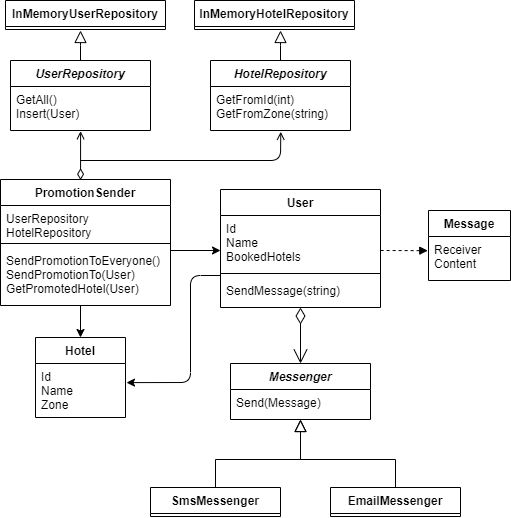

The diagram above was exported from draw.io. Its source (the exported page's mxGraphModel, read from the mxfile embedded in the PNG):
<mxGraphModel dx="1422" dy="774" grid="1" gridSize="10" guides="1" tooltips="1" connect="1" arrows="1" fold="1" page="1" pageScale="1" pageWidth="827" pageHeight="1169" math="0" shadow="0">
  <root>
    <mxCell id="WIyWlLk6GJQsqaUBKTNV-0" />
    <mxCell id="WIyWlLk6GJQsqaUBKTNV-1" parent="WIyWlLk6GJQsqaUBKTNV-0" />
    <mxCell id="zkfFHV4jXpPFQw0GAbJ--0" value="Messenger" style="swimlane;fontStyle=3;align=center;verticalAlign=top;childLayout=stackLayout;horizontal=1;startSize=26;horizontalStack=0;resizeParent=1;resizeLast=0;collapsible=1;marginBottom=0;rounded=0;shadow=0;strokeWidth=1;" parent="WIyWlLk6GJQsqaUBKTNV-1" vertex="1">
      <mxGeometry x="450" y="473" width="140" height="56" as="geometry">
        <mxRectangle x="230" y="140" width="160" height="26" as="alternateBounds" />
      </mxGeometry>
    </mxCell>
    <mxCell id="zkfFHV4jXpPFQw0GAbJ--1" value="Send(Message)" style="text;align=left;verticalAlign=top;spacingLeft=4;spacingRight=4;overflow=hidden;rotatable=0;points=[[0,0.5],[1,0.5]];portConstraint=eastwest;" parent="zkfFHV4jXpPFQw0GAbJ--0" vertex="1">
      <mxGeometry y="26" width="140" height="26" as="geometry" />
    </mxCell>
    <mxCell id="zkfFHV4jXpPFQw0GAbJ--6" value="SmsMessenger" style="swimlane;fontStyle=1;align=center;verticalAlign=top;childLayout=stackLayout;horizontal=1;startSize=26;horizontalStack=0;resizeParent=1;resizeLast=0;collapsible=1;marginBottom=0;rounded=0;shadow=0;strokeWidth=1;" parent="WIyWlLk6GJQsqaUBKTNV-1" vertex="1">
      <mxGeometry x="370" y="597" width="130" height="29" as="geometry">
        <mxRectangle x="130" y="380" width="160" height="26" as="alternateBounds" />
      </mxGeometry>
    </mxCell>
    <mxCell id="zkfFHV4jXpPFQw0GAbJ--12" value="" style="endArrow=block;endSize=10;endFill=0;shadow=0;strokeWidth=1;rounded=0;edgeStyle=elbowEdgeStyle;elbow=vertical;" parent="WIyWlLk6GJQsqaUBKTNV-1" source="zkfFHV4jXpPFQw0GAbJ--6" target="zkfFHV4jXpPFQw0GAbJ--0" edge="1">
      <mxGeometry width="160" relative="1" as="geometry">
        <mxPoint x="420" y="556" as="sourcePoint" />
        <mxPoint x="420" y="556" as="targetPoint" />
        <Array as="points">
          <mxPoint x="520" y="569" />
        </Array>
      </mxGeometry>
    </mxCell>
    <mxCell id="zkfFHV4jXpPFQw0GAbJ--13" value="EmailMessenger" style="swimlane;fontStyle=1;align=center;verticalAlign=top;childLayout=stackLayout;horizontal=1;startSize=26;horizontalStack=0;resizeParent=1;resizeLast=0;collapsible=1;marginBottom=0;rounded=0;shadow=0;strokeWidth=1;" parent="WIyWlLk6GJQsqaUBKTNV-1" vertex="1">
      <mxGeometry x="550" y="597" width="130" height="29" as="geometry">
        <mxRectangle x="340" y="380" width="170" height="26" as="alternateBounds" />
      </mxGeometry>
    </mxCell>
    <mxCell id="zkfFHV4jXpPFQw0GAbJ--16" value="" style="endArrow=block;endSize=10;endFill=0;shadow=0;strokeWidth=1;rounded=0;edgeStyle=elbowEdgeStyle;elbow=vertical;" parent="WIyWlLk6GJQsqaUBKTNV-1" source="zkfFHV4jXpPFQw0GAbJ--13" target="zkfFHV4jXpPFQw0GAbJ--0" edge="1">
      <mxGeometry width="160" relative="1" as="geometry">
        <mxPoint x="430" y="726" as="sourcePoint" />
        <mxPoint x="530" y="624" as="targetPoint" />
        <Array as="points">
          <mxPoint x="520" y="569" />
          <mxPoint x="540" y="583" />
        </Array>
      </mxGeometry>
    </mxCell>
    <mxCell id="9dXY7JtyCG0k46pjMk4s-3" value="" style="endArrow=open;html=1;endSize=12;startArrow=diamondThin;startSize=14;startFill=0;edgeStyle=orthogonalEdgeStyle;align=left;verticalAlign=bottom;exitX=0.5;exitY=1;exitDx=0;exitDy=0;entryX=0.5;entryY=0;entryDx=0;entryDy=0;" parent="WIyWlLk6GJQsqaUBKTNV-1" source="9dXY7JtyCG0k46pjMk4s-20" target="zkfFHV4jXpPFQw0GAbJ--0" edge="1">
      <mxGeometry x="-1" y="3" relative="1" as="geometry">
        <mxPoint x="520.0000000000002" y="401" as="sourcePoint" />
        <mxPoint x="550" y="436" as="targetPoint" />
      </mxGeometry>
    </mxCell>
    <mxCell id="9dXY7JtyCG0k46pjMk4s-4" value="" style="endArrow=none;dashed=1;html=1;startArrow=block;startFill=1;exitX=-0.009;exitY=0.299;exitDx=0;exitDy=0;exitPerimeter=0;entryX=1;entryY=0.5;entryDx=0;entryDy=0;" parent="WIyWlLk6GJQsqaUBKTNV-1" edge="1">
      <mxGeometry width="50" height="50" relative="1" as="geometry">
        <mxPoint x="647.2620000000002" y="360.15599999999995" as="sourcePoint" />
        <mxPoint x="600.0000000000002" y="360" as="targetPoint" />
      </mxGeometry>
    </mxCell>
    <mxCell id="9dXY7JtyCG0k46pjMk4s-5" value="Message" style="swimlane;fontStyle=1;align=center;verticalAlign=top;childLayout=stackLayout;horizontal=1;startSize=26;horizontalStack=0;resizeParent=1;resizeLast=0;collapsible=1;marginBottom=0;rounded=0;shadow=0;strokeWidth=1;" parent="WIyWlLk6GJQsqaUBKTNV-1" vertex="1">
      <mxGeometry x="648" y="320" width="82" height="70" as="geometry">
        <mxRectangle x="230" y="140" width="160" height="26" as="alternateBounds" />
      </mxGeometry>
    </mxCell>
    <mxCell id="9dXY7JtyCG0k46pjMk4s-6" value="Receiver&#10;Content" style="text;align=left;verticalAlign=top;spacingLeft=4;spacingRight=4;overflow=hidden;rotatable=0;points=[[0,0.5],[1,0.5]];portConstraint=eastwest;" parent="9dXY7JtyCG0k46pjMk4s-5" vertex="1">
      <mxGeometry y="26" width="82" height="44" as="geometry" />
    </mxCell>
    <mxCell id="9dXY7JtyCG0k46pjMk4s-16" value="Hotel" style="swimlane;fontStyle=1;align=center;verticalAlign=top;childLayout=stackLayout;horizontal=1;startSize=26;horizontalStack=0;resizeParent=1;resizeLast=0;collapsible=1;marginBottom=0;rounded=0;shadow=0;strokeWidth=1;" parent="WIyWlLk6GJQsqaUBKTNV-1" vertex="1">
      <mxGeometry x="255" y="447" width="90" height="80" as="geometry">
        <mxRectangle x="230" y="140" width="160" height="26" as="alternateBounds" />
      </mxGeometry>
    </mxCell>
    <mxCell id="9dXY7JtyCG0k46pjMk4s-17" value="Id&#10;Name&#10;Zone" style="text;align=left;verticalAlign=top;spacingLeft=4;spacingRight=4;overflow=hidden;rotatable=0;points=[[0,0.5],[1,0.5]];portConstraint=eastwest;" parent="9dXY7JtyCG0k46pjMk4s-16" vertex="1">
      <mxGeometry y="26" width="90" height="54" as="geometry" />
    </mxCell>
    <mxCell id="9dXY7JtyCG0k46pjMk4s-20" value="User" style="swimlane;fontStyle=1;align=center;verticalAlign=top;childLayout=stackLayout;horizontal=1;startSize=26;horizontalStack=0;resizeParent=1;resizeLast=0;collapsible=1;marginBottom=0;rounded=0;shadow=0;strokeWidth=1;fontSize=12;" parent="WIyWlLk6GJQsqaUBKTNV-1" vertex="1">
      <mxGeometry x="440" y="299" width="160" height="118" as="geometry">
        <mxRectangle x="550" y="140" width="160" height="26" as="alternateBounds" />
      </mxGeometry>
    </mxCell>
    <mxCell id="9dXY7JtyCG0k46pjMk4s-21" value="Id" style="text;align=left;verticalAlign=top;spacingLeft=4;spacingRight=4;overflow=hidden;rotatable=0;points=[[0,0.5],[1,0.5]];portConstraint=eastwest;fontSize=12;" parent="9dXY7JtyCG0k46pjMk4s-20" vertex="1">
      <mxGeometry y="26" width="160" height="14" as="geometry" />
    </mxCell>
    <mxCell id="9dXY7JtyCG0k46pjMk4s-22" value="Name&#10;BookedHotels" style="text;align=left;verticalAlign=top;spacingLeft=4;spacingRight=4;overflow=hidden;rotatable=0;points=[[0,0.5],[1,0.5]];portConstraint=eastwest;rounded=0;shadow=0;html=0;" parent="9dXY7JtyCG0k46pjMk4s-20" vertex="1">
      <mxGeometry y="40" width="160" height="40" as="geometry" />
    </mxCell>
    <mxCell id="9dXY7JtyCG0k46pjMk4s-26" value="" style="line;html=1;strokeWidth=1;align=left;verticalAlign=middle;spacingTop=-1;spacingLeft=3;spacingRight=3;rotatable=0;labelPosition=right;points=[];portConstraint=eastwest;" parent="9dXY7JtyCG0k46pjMk4s-20" vertex="1">
      <mxGeometry y="80" width="160" height="8" as="geometry" />
    </mxCell>
    <mxCell id="9dXY7JtyCG0k46pjMk4s-27" value="SendMessage(string)" style="text;align=left;verticalAlign=top;spacingLeft=4;spacingRight=4;overflow=hidden;rotatable=0;points=[[0,0.5],[1,0.5]];portConstraint=eastwest;" parent="9dXY7JtyCG0k46pjMk4s-20" vertex="1">
      <mxGeometry y="88" width="160" height="20" as="geometry" />
    </mxCell>
    <mxCell id="9dXY7JtyCG0k46pjMk4s-29" value="" style="endArrow=classic;html=1;fontSize=12;" parent="WIyWlLk6GJQsqaUBKTNV-1" edge="1">
      <mxGeometry width="50" height="50" relative="1" as="geometry">
        <mxPoint x="390" y="360" as="sourcePoint" />
        <mxPoint x="440" y="360" as="targetPoint" />
      </mxGeometry>
    </mxCell>
    <mxCell id="9dXY7JtyCG0k46pjMk4s-30" value="" style="endArrow=classic;html=1;fontSize=12;entryX=0.5;entryY=0;entryDx=0;entryDy=0;" parent="WIyWlLk6GJQsqaUBKTNV-1" target="9dXY7JtyCG0k46pjMk4s-16" edge="1">
      <mxGeometry width="50" height="50" relative="1" as="geometry">
        <mxPoint x="300" y="415" as="sourcePoint" />
        <mxPoint x="165" y="421" as="targetPoint" />
      </mxGeometry>
    </mxCell>
    <mxCell id="So17BtltRGeg8YEkB7k3-0" value="UserRepository" style="swimlane;fontStyle=3;align=center;verticalAlign=top;childLayout=stackLayout;horizontal=1;startSize=26;horizontalStack=0;resizeParent=1;resizeLast=0;collapsible=1;marginBottom=0;rounded=0;shadow=0;strokeWidth=1;" vertex="1" parent="WIyWlLk6GJQsqaUBKTNV-1">
      <mxGeometry x="230" y="170" width="140" height="70" as="geometry">
        <mxRectangle x="230" y="140" width="160" height="26" as="alternateBounds" />
      </mxGeometry>
    </mxCell>
    <mxCell id="So17BtltRGeg8YEkB7k3-1" value="GetAll()&#10;Insert(User)" style="text;align=left;verticalAlign=top;spacingLeft=4;spacingRight=4;overflow=hidden;rotatable=0;points=[[0,0.5],[1,0.5]];portConstraint=eastwest;" vertex="1" parent="So17BtltRGeg8YEkB7k3-0">
      <mxGeometry y="26" width="140" height="44" as="geometry" />
    </mxCell>
    <mxCell id="So17BtltRGeg8YEkB7k3-2" value="HotelRepository" style="swimlane;fontStyle=3;align=center;verticalAlign=top;childLayout=stackLayout;horizontal=1;startSize=26;horizontalStack=0;resizeParent=1;resizeLast=0;collapsible=1;marginBottom=0;rounded=0;shadow=0;strokeWidth=1;" vertex="1" parent="WIyWlLk6GJQsqaUBKTNV-1">
      <mxGeometry x="430" y="170" width="140" height="70" as="geometry">
        <mxRectangle x="230" y="140" width="160" height="26" as="alternateBounds" />
      </mxGeometry>
    </mxCell>
    <mxCell id="So17BtltRGeg8YEkB7k3-3" value="GetFromId(int)&#10;GetFromZone(string)" style="text;align=left;verticalAlign=top;spacingLeft=4;spacingRight=4;overflow=hidden;rotatable=0;points=[[0,0.5],[1,0.5]];portConstraint=eastwest;" vertex="1" parent="So17BtltRGeg8YEkB7k3-2">
      <mxGeometry y="26" width="140" height="44" as="geometry" />
    </mxCell>
    <mxCell id="So17BtltRGeg8YEkB7k3-5" value="" style="endArrow=open;html=1;fontSize=12;entryX=0.522;entryY=1.016;entryDx=0;entryDy=0;entryPerimeter=0;startArrow=diamondThin;startFill=0;targetPerimeterSpacing=0;strokeWidth=1;endSize=6;startSize=9;exitX=0.471;exitY=0.005;exitDx=0;exitDy=0;exitPerimeter=0;endFill=0;" edge="1" parent="WIyWlLk6GJQsqaUBKTNV-1" source="So17BtltRGeg8YEkB7k3-12">
      <mxGeometry width="50" height="50" relative="1" as="geometry">
        <mxPoint x="300" y="288" as="sourcePoint" />
        <mxPoint x="300.0799999999999" y="240.70400000000006" as="targetPoint" />
      </mxGeometry>
    </mxCell>
    <mxCell id="So17BtltRGeg8YEkB7k3-6" value="" style="endArrow=open;html=1;fontSize=12;entryX=0.502;entryY=1.029;entryDx=0;entryDy=0;entryPerimeter=0;endFill=0;" edge="1" parent="WIyWlLk6GJQsqaUBKTNV-1" target="So17BtltRGeg8YEkB7k3-3">
      <mxGeometry width="50" height="50" relative="1" as="geometry">
        <mxPoint x="300" y="270" as="sourcePoint" />
        <mxPoint x="460" y="380" as="targetPoint" />
        <Array as="points">
          <mxPoint x="500" y="270" />
        </Array>
      </mxGeometry>
    </mxCell>
    <mxCell id="So17BtltRGeg8YEkB7k3-7" value="" style="endArrow=block;endSize=10;endFill=0;shadow=0;strokeWidth=1;rounded=0;edgeStyle=elbowEdgeStyle;elbow=vertical;exitX=0.5;exitY=0;exitDx=0;exitDy=0;" edge="1" parent="WIyWlLk6GJQsqaUBKTNV-1" source="So17BtltRGeg8YEkB7k3-0">
      <mxGeometry width="160" relative="1" as="geometry">
        <mxPoint x="625" y="582" as="sourcePoint" />
        <mxPoint x="300" y="140" as="targetPoint" />
        <Array as="points" />
      </mxGeometry>
    </mxCell>
    <mxCell id="So17BtltRGeg8YEkB7k3-9" value="" style="endArrow=block;endSize=10;endFill=0;shadow=0;strokeWidth=1;rounded=0;edgeStyle=elbowEdgeStyle;elbow=vertical;exitX=0.5;exitY=0;exitDx=0;exitDy=0;" edge="1" parent="WIyWlLk6GJQsqaUBKTNV-1">
      <mxGeometry width="160" relative="1" as="geometry">
        <mxPoint x="500" y="170" as="sourcePoint" />
        <mxPoint x="500" y="140" as="targetPoint" />
        <Array as="points" />
      </mxGeometry>
    </mxCell>
    <mxCell id="So17BtltRGeg8YEkB7k3-10" value="InMemoryUserRepository" style="swimlane;fontStyle=1;align=center;verticalAlign=top;childLayout=stackLayout;horizontal=1;startSize=26;horizontalStack=0;resizeParent=1;resizeLast=0;collapsible=1;marginBottom=0;rounded=0;shadow=0;strokeWidth=1;" vertex="1" parent="WIyWlLk6GJQsqaUBKTNV-1">
      <mxGeometry x="225" y="110" width="160" height="29" as="geometry">
        <mxRectangle x="130" y="380" width="160" height="26" as="alternateBounds" />
      </mxGeometry>
    </mxCell>
    <mxCell id="So17BtltRGeg8YEkB7k3-11" value="InMemoryHotelRepository" style="swimlane;fontStyle=1;align=center;verticalAlign=top;childLayout=stackLayout;horizontal=1;startSize=26;horizontalStack=0;resizeParent=1;resizeLast=0;collapsible=1;marginBottom=0;rounded=0;shadow=0;strokeWidth=1;" vertex="1" parent="WIyWlLk6GJQsqaUBKTNV-1">
      <mxGeometry x="414" y="110" width="160" height="29" as="geometry">
        <mxRectangle x="130" y="380" width="160" height="26" as="alternateBounds" />
      </mxGeometry>
    </mxCell>
    <mxCell id="So17BtltRGeg8YEkB7k3-12" value="PromotionSender" style="swimlane;fontStyle=1;align=center;verticalAlign=top;childLayout=stackLayout;horizontal=1;startSize=26;horizontalStack=0;resizeParent=1;resizeParentMax=0;resizeLast=0;collapsible=1;marginBottom=0;fontSize=12;" vertex="1" parent="WIyWlLk6GJQsqaUBKTNV-1">
      <mxGeometry x="220" y="289" width="170" height="126" as="geometry" />
    </mxCell>
    <mxCell id="So17BtltRGeg8YEkB7k3-13" value="UserRepository&#10;HotelRepository" style="text;strokeColor=none;fillColor=none;align=left;verticalAlign=top;spacingLeft=4;spacingRight=4;overflow=hidden;rotatable=0;points=[[0,0.5],[1,0.5]];portConstraint=eastwest;" vertex="1" parent="So17BtltRGeg8YEkB7k3-12">
      <mxGeometry y="26" width="170" height="34" as="geometry" />
    </mxCell>
    <mxCell id="So17BtltRGeg8YEkB7k3-14" value="" style="line;strokeWidth=1;fillColor=none;align=left;verticalAlign=middle;spacingTop=-1;spacingLeft=3;spacingRight=3;rotatable=0;labelPosition=right;points=[];portConstraint=eastwest;" vertex="1" parent="So17BtltRGeg8YEkB7k3-12">
      <mxGeometry y="60" width="170" height="8" as="geometry" />
    </mxCell>
    <mxCell id="So17BtltRGeg8YEkB7k3-15" value="SendPromotionToEveryone()&#10;SendPromotionTo(User)&#10;GetPromotedHotel(User)" style="text;strokeColor=none;fillColor=none;align=left;verticalAlign=top;spacingLeft=4;spacingRight=4;overflow=hidden;rotatable=0;points=[[0,0.5],[1,0.5]];portConstraint=eastwest;" vertex="1" parent="So17BtltRGeg8YEkB7k3-12">
      <mxGeometry y="68" width="170" height="58" as="geometry" />
    </mxCell>
    <mxCell id="So17BtltRGeg8YEkB7k3-16" value="" style="endArrow=classic;html=1;fontSize=12;entryX=1.011;entryY=0.354;entryDx=0;entryDy=0;entryPerimeter=0;" edge="1" parent="WIyWlLk6GJQsqaUBKTNV-1" target="9dXY7JtyCG0k46pjMk4s-17">
      <mxGeometry width="50" height="50" relative="1" as="geometry">
        <mxPoint x="440" y="385" as="sourcePoint" />
        <mxPoint x="450" y="370" as="targetPoint" />
        <Array as="points">
          <mxPoint x="410" y="385" />
          <mxPoint x="410" y="492" />
        </Array>
      </mxGeometry>
    </mxCell>
  </root>
</mxGraphModel>